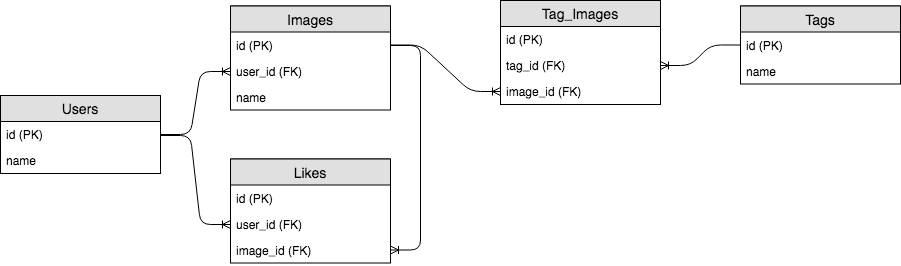

The diagram above was exported from draw.io. Its source (the exported page's mxGraphModel, read from the mxfile embedded in the PNG):
<mxGraphModel dx="1087" dy="748" grid="1" gridSize="10" guides="1" tooltips="1" connect="1" arrows="1" fold="1" page="1" pageScale="1" pageWidth="827" pageHeight="1169" background="#ffffff" math="0" shadow="0">
  <root>
    <mxCell id="0" />
    <mxCell id="1" parent="0" />
    <mxCell id="6" value="Users" style="swimlane;fontStyle=0;childLayout=stackLayout;horizontal=1;startSize=26;fillColor=#e0e0e0;horizontalStack=0;resizeParent=1;resizeParentMax=0;resizeLast=0;collapsible=1;marginBottom=0;swimlaneFillColor=#ffffff;align=center;fontSize=14;" vertex="1" parent="1">
      <mxGeometry x="120" y="120" width="160" height="78" as="geometry">
        <mxRectangle x="120" y="120" width="70" height="26" as="alternateBounds" />
      </mxGeometry>
    </mxCell>
    <mxCell id="7" value="id (PK)" style="text;strokeColor=none;fillColor=none;spacingLeft=4;spacingRight=4;overflow=hidden;rotatable=0;points=[[0,0.5],[1,0.5]];portConstraint=eastwest;fontSize=12;" vertex="1" parent="6">
      <mxGeometry y="26" width="160" height="26" as="geometry" />
    </mxCell>
    <mxCell id="8" value="name" style="text;strokeColor=none;fillColor=none;spacingLeft=4;spacingRight=4;overflow=hidden;rotatable=0;points=[[0,0.5],[1,0.5]];portConstraint=eastwest;fontSize=12;" vertex="1" parent="6">
      <mxGeometry y="52" width="160" height="26" as="geometry" />
    </mxCell>
    <mxCell id="10" value="Images" style="swimlane;fontStyle=0;childLayout=stackLayout;horizontal=1;startSize=26;fillColor=#e0e0e0;horizontalStack=0;resizeParent=1;resizeParentMax=0;resizeLast=0;collapsible=1;marginBottom=0;swimlaneFillColor=#ffffff;align=center;fontSize=14;" vertex="1" parent="1">
      <mxGeometry x="350" y="30.5" width="160" height="104" as="geometry" />
    </mxCell>
    <mxCell id="11" value="id (PK)" style="text;strokeColor=none;fillColor=none;spacingLeft=4;spacingRight=4;overflow=hidden;rotatable=0;points=[[0,0.5],[1,0.5]];portConstraint=eastwest;fontSize=12;" vertex="1" parent="10">
      <mxGeometry y="26" width="160" height="26" as="geometry" />
    </mxCell>
    <mxCell id="12" value="user_id (FK)" style="text;strokeColor=none;fillColor=none;spacingLeft=4;spacingRight=4;overflow=hidden;rotatable=0;points=[[0,0.5],[1,0.5]];portConstraint=eastwest;fontSize=12;" vertex="1" parent="10">
      <mxGeometry y="52" width="160" height="26" as="geometry" />
    </mxCell>
    <mxCell id="13" value="name" style="text;strokeColor=none;fillColor=none;spacingLeft=4;spacingRight=4;overflow=hidden;rotatable=0;points=[[0,0.5],[1,0.5]];portConstraint=eastwest;fontSize=12;" vertex="1" parent="10">
      <mxGeometry y="78" width="160" height="26" as="geometry" />
    </mxCell>
    <mxCell id="14" value="" style="edgeStyle=entityRelationEdgeStyle;fontSize=12;html=1;endArrow=ERoneToMany;exitX=1;exitY=0.5;entryX=0;entryY=0.5;" edge="1" parent="1" source="7" target="12">
      <mxGeometry width="100" height="100" relative="1" as="geometry">
        <mxPoint x="210" y="360" as="sourcePoint" />
        <mxPoint x="310" y="260" as="targetPoint" />
      </mxGeometry>
    </mxCell>
    <mxCell id="15" value="Likes" style="swimlane;fontStyle=0;childLayout=stackLayout;horizontal=1;startSize=26;fillColor=#e0e0e0;horizontalStack=0;resizeParent=1;resizeParentMax=0;resizeLast=0;collapsible=1;marginBottom=0;swimlaneFillColor=#ffffff;align=center;fontSize=14;" vertex="1" parent="1">
      <mxGeometry x="350" y="183.5" width="160" height="104" as="geometry" />
    </mxCell>
    <mxCell id="16" value="id (PK)" style="text;strokeColor=none;fillColor=none;spacingLeft=4;spacingRight=4;overflow=hidden;rotatable=0;points=[[0,0.5],[1,0.5]];portConstraint=eastwest;fontSize=12;" vertex="1" parent="15">
      <mxGeometry y="26" width="160" height="26" as="geometry" />
    </mxCell>
    <mxCell id="17" value="user_id (FK)" style="text;strokeColor=none;fillColor=none;spacingLeft=4;spacingRight=4;overflow=hidden;rotatable=0;points=[[0,0.5],[1,0.5]];portConstraint=eastwest;fontSize=12;" vertex="1" parent="15">
      <mxGeometry y="52" width="160" height="26" as="geometry" />
    </mxCell>
    <mxCell id="18" value="image_id (FK)" style="text;strokeColor=none;fillColor=none;spacingLeft=4;spacingRight=4;overflow=hidden;rotatable=0;points=[[0,0.5],[1,0.5]];portConstraint=eastwest;fontSize=12;" vertex="1" parent="15">
      <mxGeometry y="78" width="160" height="26" as="geometry" />
    </mxCell>
    <mxCell id="19" value="" style="edgeStyle=entityRelationEdgeStyle;fontSize=12;html=1;endArrow=ERoneToMany;entryX=0;entryY=0.5;" edge="1" parent="1" target="17">
      <mxGeometry width="100" height="100" relative="1" as="geometry">
        <mxPoint x="280" y="160" as="sourcePoint" />
        <mxPoint x="420" y="220" as="targetPoint" />
      </mxGeometry>
    </mxCell>
    <mxCell id="20" value="" style="edgeStyle=entityRelationEdgeStyle;fontSize=12;html=1;endArrow=ERoneToMany;exitX=1;exitY=0.5;" edge="1" parent="1" source="11" target="18">
      <mxGeometry width="100" height="100" relative="1" as="geometry">
        <mxPoint x="560" y="300" as="sourcePoint" />
        <mxPoint x="660" y="200" as="targetPoint" />
      </mxGeometry>
    </mxCell>
    <mxCell id="21" value="Tags" style="swimlane;fontStyle=0;childLayout=stackLayout;horizontal=1;startSize=26;fillColor=#e0e0e0;horizontalStack=0;resizeParent=1;resizeParentMax=0;resizeLast=0;collapsible=1;marginBottom=0;swimlaneFillColor=#ffffff;align=center;fontSize=14;" vertex="1" parent="1">
      <mxGeometry x="860" y="30.5" width="160" height="78" as="geometry" />
    </mxCell>
    <mxCell id="22" value="id (PK)" style="text;strokeColor=none;fillColor=none;spacingLeft=4;spacingRight=4;overflow=hidden;rotatable=0;points=[[0,0.5],[1,0.5]];portConstraint=eastwest;fontSize=12;" vertex="1" parent="21">
      <mxGeometry y="26" width="160" height="26" as="geometry" />
    </mxCell>
    <mxCell id="23" value="name" style="text;strokeColor=none;fillColor=none;spacingLeft=4;spacingRight=4;overflow=hidden;rotatable=0;points=[[0,0.5],[1,0.5]];portConstraint=eastwest;fontSize=12;" vertex="1" parent="21">
      <mxGeometry y="52" width="160" height="26" as="geometry" />
    </mxCell>
    <mxCell id="25" value="Tag_Images" style="swimlane;fontStyle=0;childLayout=stackLayout;horizontal=1;startSize=26;fillColor=#e0e0e0;horizontalStack=0;resizeParent=1;resizeParentMax=0;resizeLast=0;collapsible=1;marginBottom=0;swimlaneFillColor=#ffffff;align=center;fontSize=14;" vertex="1" parent="1">
      <mxGeometry x="620" y="25" width="160" height="104" as="geometry" />
    </mxCell>
    <mxCell id="26" value="id (PK)" style="text;strokeColor=none;fillColor=none;spacingLeft=4;spacingRight=4;overflow=hidden;rotatable=0;points=[[0,0.5],[1,0.5]];portConstraint=eastwest;fontSize=12;" vertex="1" parent="25">
      <mxGeometry y="26" width="160" height="26" as="geometry" />
    </mxCell>
    <mxCell id="27" value="tag_id (FK)" style="text;strokeColor=none;fillColor=none;spacingLeft=4;spacingRight=4;overflow=hidden;rotatable=0;points=[[0,0.5],[1,0.5]];portConstraint=eastwest;fontSize=12;" vertex="1" parent="25">
      <mxGeometry y="52" width="160" height="26" as="geometry" />
    </mxCell>
    <mxCell id="28" value="image_id (FK)" style="text;strokeColor=none;fillColor=none;spacingLeft=4;spacingRight=4;overflow=hidden;rotatable=0;points=[[0,0.5],[1,0.5]];portConstraint=eastwest;fontSize=12;" vertex="1" parent="25">
      <mxGeometry y="78" width="160" height="26" as="geometry" />
    </mxCell>
    <mxCell id="29" value="" style="edgeStyle=entityRelationEdgeStyle;fontSize=12;html=1;endArrow=ERoneToMany;" edge="1" parent="1" source="11" target="28">
      <mxGeometry width="100" height="100" relative="1" as="geometry">
        <mxPoint x="620" y="320" as="sourcePoint" />
        <mxPoint x="720" y="220" as="targetPoint" />
      </mxGeometry>
    </mxCell>
    <mxCell id="30" value="" style="edgeStyle=entityRelationEdgeStyle;fontSize=12;html=1;endArrow=ERoneToMany;" edge="1" parent="1" source="22" target="27">
      <mxGeometry width="100" height="100" relative="1" as="geometry">
        <mxPoint x="760" y="340" as="sourcePoint" />
        <mxPoint x="860" y="240" as="targetPoint" />
      </mxGeometry>
    </mxCell>
  </root>
</mxGraphModel>